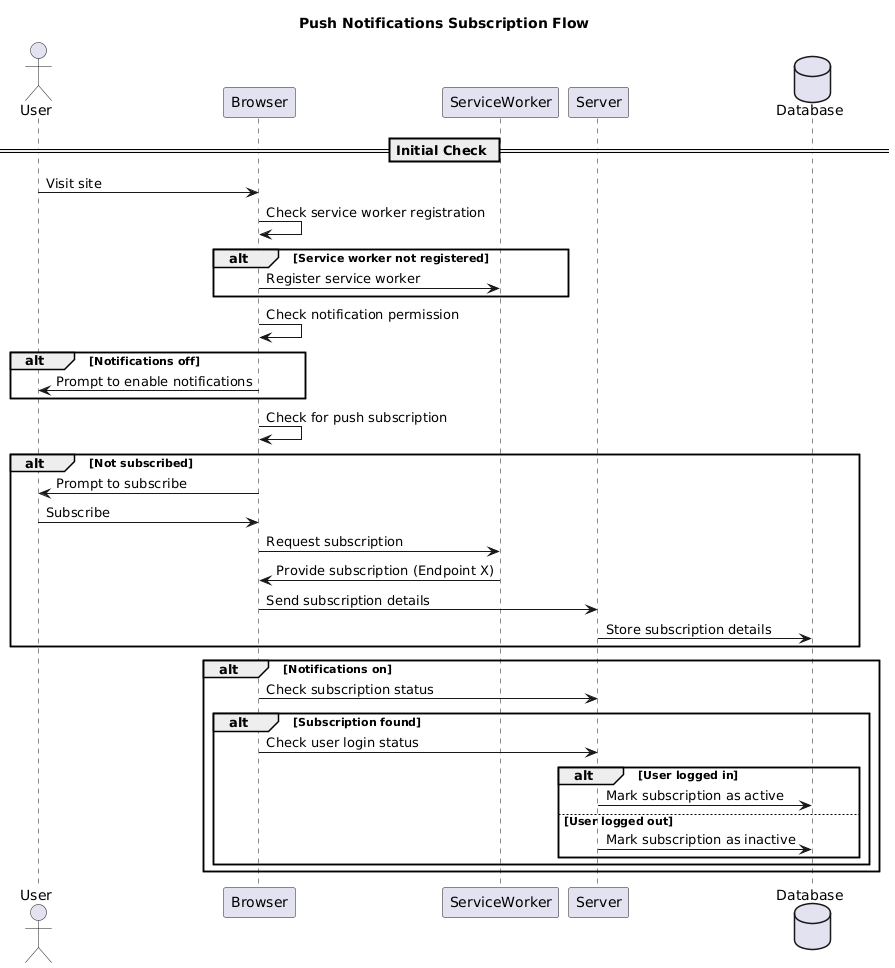

The diagram above was rendered by PlantUML. Its source (embedded in the PNG):
@startuml
title Push Notifications Subscription Flow

actor User
participant Browser
participant ServiceWorker
participant Server
database Database

== Initial Check ==

User -> Browser: Visit site
Browser -> Browser: Check service worker registration
alt Service worker not registered
    Browser -> ServiceWorker: Register service worker
end

Browser -> Browser: Check notification permission
alt Notifications off
    Browser -> User: Prompt to enable notifications
end

Browser -> Browser: Check for push subscription
alt Not subscribed
    Browser -> User: Prompt to subscribe
    User -> Browser: Subscribe
    Browser -> ServiceWorker: Request subscription
    ServiceWorker -> Browser: Provide subscription (Endpoint X)
    Browser -> Server: Send subscription details
    Server -> Database: Store subscription details
end

alt Notifications on
    Browser -> Server: Check subscription status
    alt Subscription found
        Browser -> Server: Check user login status
        alt User logged in
            Server -> Database: Mark subscription as active
        else User logged out
            Server -> Database: Mark subscription as inactive
        end
    end
end
@enduml